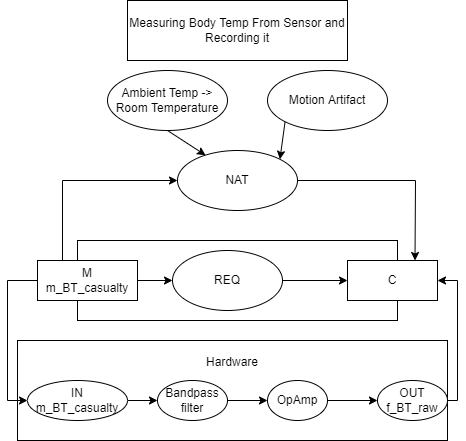

The diagram above was exported from draw.io. Its source (the exported page's mxGraphModel, read from the mxfile embedded in the PNG):
<mxGraphModel dx="1278" dy="1708" grid="1" gridSize="10" guides="1" tooltips="1" connect="1" arrows="1" fold="1" page="1" pageScale="1" pageWidth="827" pageHeight="1169" math="0" shadow="0">
  <root>
    <mxCell id="r6grX6YCIYJDD3z472kH-0" />
    <mxCell id="r6grX6YCIYJDD3z472kH-1" parent="r6grX6YCIYJDD3z472kH-0" />
    <mxCell id="VBJrXaXa9nLPdOUEYwNE-5" value="Hardware&lt;br&gt;&lt;br&gt;&lt;br&gt;&lt;br&gt;&lt;br&gt;" style="rounded=0;whiteSpace=wrap;html=1;" vertex="1" parent="r6grX6YCIYJDD3z472kH-1">
      <mxGeometry x="220" y="220" width="430" height="100" as="geometry" />
    </mxCell>
    <mxCell id="OXJSBZ0YxTQy6CVGTe63-1" value="NAT&lt;br&gt;" style="ellipse;whiteSpace=wrap;html=1;" parent="r6grX6YCIYJDD3z472kH-1" vertex="1">
      <mxGeometry x="380" y="30" width="120" height="60" as="geometry" />
    </mxCell>
    <mxCell id="OXJSBZ0YxTQy6CVGTe63-2" value="" style="rounded=0;whiteSpace=wrap;html=1;" parent="r6grX6YCIYJDD3z472kH-1" vertex="1">
      <mxGeometry x="280" y="120" width="320" height="80" as="geometry" />
    </mxCell>
    <mxCell id="OXJSBZ0YxTQy6CVGTe63-3" value="M&lt;br&gt;m_BT_casualty" style="rounded=0;whiteSpace=wrap;html=1;" parent="r6grX6YCIYJDD3z472kH-1" vertex="1">
      <mxGeometry x="240" y="140" width="100" height="40" as="geometry" />
    </mxCell>
    <mxCell id="OXJSBZ0YxTQy6CVGTe63-4" value="REQ" style="ellipse;whiteSpace=wrap;html=1;" parent="r6grX6YCIYJDD3z472kH-1" vertex="1">
      <mxGeometry x="375" y="130" width="110" height="60" as="geometry" />
    </mxCell>
    <mxCell id="OXJSBZ0YxTQy6CVGTe63-5" value="C" style="rounded=0;whiteSpace=wrap;html=1;" parent="r6grX6YCIYJDD3z472kH-1" vertex="1">
      <mxGeometry x="550" y="140" width="90" height="40" as="geometry" />
    </mxCell>
    <mxCell id="OXJSBZ0YxTQy6CVGTe63-6" value="" style="endArrow=classic;html=1;rounded=0;exitX=1;exitY=0.5;exitDx=0;exitDy=0;entryX=0;entryY=0.5;entryDx=0;entryDy=0;" parent="r6grX6YCIYJDD3z472kH-1" source="OXJSBZ0YxTQy6CVGTe63-3" target="OXJSBZ0YxTQy6CVGTe63-4" edge="1">
      <mxGeometry width="50" height="50" relative="1" as="geometry">
        <mxPoint x="440" y="300" as="sourcePoint" />
        <mxPoint x="490" y="250" as="targetPoint" />
      </mxGeometry>
    </mxCell>
    <mxCell id="OXJSBZ0YxTQy6CVGTe63-7" value="" style="endArrow=classic;html=1;rounded=0;exitX=1;exitY=0.5;exitDx=0;exitDy=0;entryX=0;entryY=0.5;entryDx=0;entryDy=0;" parent="r6grX6YCIYJDD3z472kH-1" source="OXJSBZ0YxTQy6CVGTe63-4" target="OXJSBZ0YxTQy6CVGTe63-5" edge="1">
      <mxGeometry width="50" height="50" relative="1" as="geometry">
        <mxPoint x="440" y="300" as="sourcePoint" />
        <mxPoint x="490" y="250" as="targetPoint" />
      </mxGeometry>
    </mxCell>
    <mxCell id="OXJSBZ0YxTQy6CVGTe63-8" value="" style="endArrow=classic;html=1;rounded=0;exitX=0;exitY=0.5;exitDx=0;exitDy=0;entryX=0;entryY=0.5;entryDx=0;entryDy=0;" parent="r6grX6YCIYJDD3z472kH-1" source="OXJSBZ0YxTQy6CVGTe63-3" edge="1" target="OXJSBZ0YxTQy6CVGTe63-9">
      <mxGeometry width="50" height="50" relative="1" as="geometry">
        <mxPoint x="310" y="260" as="sourcePoint" />
        <mxPoint x="240" y="280" as="targetPoint" />
        <Array as="points">
          <mxPoint x="210" y="160" />
          <mxPoint x="210" y="280" />
        </Array>
      </mxGeometry>
    </mxCell>
    <mxCell id="VBJrXaXa9nLPdOUEYwNE-2" value="" style="edgeStyle=orthogonalEdgeStyle;rounded=0;orthogonalLoop=1;jettySize=auto;html=1;" edge="1" parent="r6grX6YCIYJDD3z472kH-1" source="OXJSBZ0YxTQy6CVGTe63-9" target="OXJSBZ0YxTQy6CVGTe63-12">
      <mxGeometry relative="1" as="geometry" />
    </mxCell>
    <mxCell id="OXJSBZ0YxTQy6CVGTe63-9" value="IN&lt;br&gt;m_BT_casualty" style="ellipse;whiteSpace=wrap;html=1;" parent="r6grX6YCIYJDD3z472kH-1" vertex="1">
      <mxGeometry x="230" y="260" width="100" height="40" as="geometry" />
    </mxCell>
    <mxCell id="VBJrXaXa9nLPdOUEYwNE-3" value="" style="edgeStyle=orthogonalEdgeStyle;rounded=0;orthogonalLoop=1;jettySize=auto;html=1;" edge="1" parent="r6grX6YCIYJDD3z472kH-1" source="OXJSBZ0YxTQy6CVGTe63-12" target="ic85_76HXFpaMMgZSJDz-0">
      <mxGeometry relative="1" as="geometry" />
    </mxCell>
    <mxCell id="OXJSBZ0YxTQy6CVGTe63-12" value="Bandpass filter" style="ellipse;whiteSpace=wrap;html=1;" parent="r6grX6YCIYJDD3z472kH-1" vertex="1">
      <mxGeometry x="360" y="260" width="70" height="40" as="geometry" />
    </mxCell>
    <mxCell id="OXJSBZ0YxTQy6CVGTe63-13" value="OUT&lt;br&gt;f_BT_raw" style="ellipse;whiteSpace=wrap;html=1;" parent="r6grX6YCIYJDD3z472kH-1" vertex="1">
      <mxGeometry x="580" y="260" width="70" height="40" as="geometry" />
    </mxCell>
    <mxCell id="OXJSBZ0YxTQy6CVGTe63-18" value="" style="endArrow=classic;html=1;rounded=0;exitX=1;exitY=0.5;exitDx=0;exitDy=0;entryX=1;entryY=0.5;entryDx=0;entryDy=0;" parent="r6grX6YCIYJDD3z472kH-1" source="OXJSBZ0YxTQy6CVGTe63-13" target="OXJSBZ0YxTQy6CVGTe63-5" edge="1">
      <mxGeometry width="50" height="50" relative="1" as="geometry">
        <mxPoint x="440" y="180" as="sourcePoint" />
        <mxPoint x="660" y="160" as="targetPoint" />
        <Array as="points">
          <mxPoint x="660" y="280" />
          <mxPoint x="660" y="160" />
        </Array>
      </mxGeometry>
    </mxCell>
    <mxCell id="OXJSBZ0YxTQy6CVGTe63-20" value="Ambient Temp -&amp;gt; Room Temperature" style="ellipse;whiteSpace=wrap;html=1;" parent="r6grX6YCIYJDD3z472kH-1" vertex="1">
      <mxGeometry x="310" y="-50" width="120" height="60" as="geometry" />
    </mxCell>
    <mxCell id="OXJSBZ0YxTQy6CVGTe63-61" value="" style="endArrow=classic;html=1;rounded=0;exitX=0.5;exitY=1;exitDx=0;exitDy=0;entryX=0.234;entryY=0.079;entryDx=0;entryDy=0;entryPerimeter=0;" parent="r6grX6YCIYJDD3z472kH-1" source="OXJSBZ0YxTQy6CVGTe63-20" target="OXJSBZ0YxTQy6CVGTe63-1" edge="1">
      <mxGeometry width="50" height="50" relative="1" as="geometry">
        <mxPoint x="440" y="150" as="sourcePoint" />
        <mxPoint x="490" y="100" as="targetPoint" />
      </mxGeometry>
    </mxCell>
    <mxCell id="OXJSBZ0YxTQy6CVGTe63-62" value="Motion Artifact" style="ellipse;whiteSpace=wrap;html=1;" parent="r6grX6YCIYJDD3z472kH-1" vertex="1">
      <mxGeometry x="470" y="-50" width="120" height="60" as="geometry" />
    </mxCell>
    <mxCell id="OXJSBZ0YxTQy6CVGTe63-63" value="" style="endArrow=classic;html=1;rounded=0;exitX=0;exitY=1;exitDx=0;exitDy=0;entryX=1;entryY=0;entryDx=0;entryDy=0;" parent="r6grX6YCIYJDD3z472kH-1" source="OXJSBZ0YxTQy6CVGTe63-62" target="OXJSBZ0YxTQy6CVGTe63-1" edge="1">
      <mxGeometry width="50" height="50" relative="1" as="geometry">
        <mxPoint x="380" y="10.000000000000227" as="sourcePoint" />
        <mxPoint x="418.0799999999999" y="44.74000000000024" as="targetPoint" />
      </mxGeometry>
    </mxCell>
    <mxCell id="OXJSBZ0YxTQy6CVGTe63-64" value="" style="endArrow=classic;html=1;rounded=0;entryX=0;entryY=0.5;entryDx=0;entryDy=0;exitX=0.25;exitY=0;exitDx=0;exitDy=0;" parent="r6grX6YCIYJDD3z472kH-1" source="OXJSBZ0YxTQy6CVGTe63-3" target="OXJSBZ0YxTQy6CVGTe63-1" edge="1">
      <mxGeometry width="50" height="50" relative="1" as="geometry">
        <mxPoint x="440" y="230" as="sourcePoint" />
        <mxPoint x="490" y="180" as="targetPoint" />
        <Array as="points">
          <mxPoint x="265" y="60" />
        </Array>
      </mxGeometry>
    </mxCell>
    <mxCell id="OXJSBZ0YxTQy6CVGTe63-65" value="" style="endArrow=classic;html=1;rounded=0;exitX=1;exitY=0.5;exitDx=0;exitDy=0;entryX=0.75;entryY=0;entryDx=0;entryDy=0;" parent="r6grX6YCIYJDD3z472kH-1" source="OXJSBZ0YxTQy6CVGTe63-1" target="OXJSBZ0YxTQy6CVGTe63-5" edge="1">
      <mxGeometry width="50" height="50" relative="1" as="geometry">
        <mxPoint x="440" y="100" as="sourcePoint" />
        <mxPoint x="490" y="50" as="targetPoint" />
        <Array as="points">
          <mxPoint x="618" y="60" />
        </Array>
      </mxGeometry>
    </mxCell>
    <mxCell id="OXJSBZ0YxTQy6CVGTe63-68" value="Measuring Body Temp From Sensor and Recording it" style="whiteSpace=wrap;html=1;" parent="r6grX6YCIYJDD3z472kH-1" vertex="1">
      <mxGeometry x="330" y="-120" width="220" height="60" as="geometry" />
    </mxCell>
    <mxCell id="VBJrXaXa9nLPdOUEYwNE-4" value="" style="edgeStyle=orthogonalEdgeStyle;rounded=0;orthogonalLoop=1;jettySize=auto;html=1;" edge="1" parent="r6grX6YCIYJDD3z472kH-1" source="ic85_76HXFpaMMgZSJDz-0" target="OXJSBZ0YxTQy6CVGTe63-13">
      <mxGeometry relative="1" as="geometry" />
    </mxCell>
    <mxCell id="ic85_76HXFpaMMgZSJDz-0" value="OpAmp" style="ellipse;whiteSpace=wrap;html=1;" vertex="1" parent="r6grX6YCIYJDD3z472kH-1">
      <mxGeometry x="470" y="260" width="60" height="40" as="geometry" />
    </mxCell>
  </root>
</mxGraphModel>